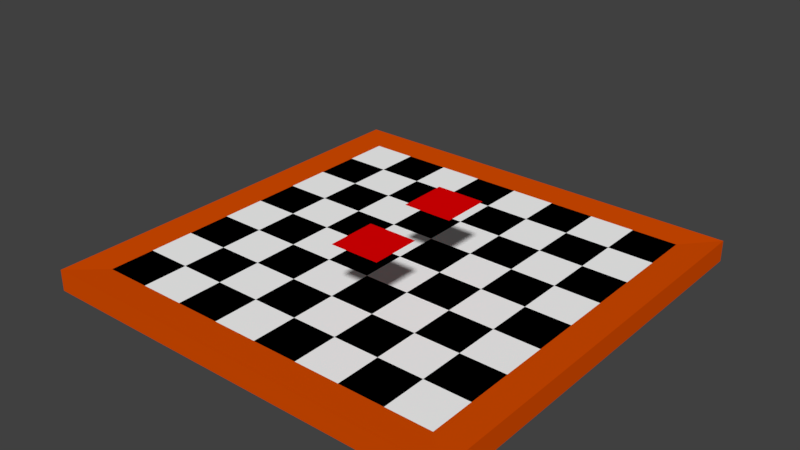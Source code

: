 # Source: ChessBoard.blend  (saved by Blender 2.79.7; exported with 4.5.12 LTS)
import bpy
from mathutils import Matrix  # noqa: F401  (used for matrix-valued properties, if any)

bpy.ops.wm.read_factory_settings(use_empty=True)
scene = bpy.context.scene
scene.name = 'Scene'

# ---- collections
col_collection_1 = bpy.data.collections.new('Collection 1'); scene.collection.children.link(col_collection_1)

# ---- materials (node trees are filled in below, after node groups)
mat_01_board = bpy.data.materials.new('01-Board')
mat_01_board.alpha_threshold = 0.0
mat_01_board.use_transparent_shadow = False
mat_01_board.diffuse_color = (0.7106, 0.07574, 0.0, 1.0)
mat_01_board.roughness = 0.5
mat_02_black = bpy.data.materials.new('02-Black')
mat_02_black.alpha_threshold = 0.0
mat_02_black.use_transparent_shadow = False
mat_02_black.diffuse_color = (0.0, 0.0, 0.0, 1.0)
mat_02_black.roughness = 0.5
mat_03_white = bpy.data.materials.new('03-White')
mat_03_white.alpha_threshold = 0.0
mat_03_white.use_transparent_shadow = False
mat_03_white.diffuse_color = (1.0, 1.0, 1.0, 1.0)
mat_03_white.roughness = 0.5
mat_04_active = bpy.data.materials.new('04-Active')
mat_04_active.alpha_threshold = 0.0
mat_04_active.use_transparent_shadow = False
mat_04_active.diffuse_color = (0.8, 0.0, 0.0007126, 1.0)
mat_04_active.roughness = 0.5

# ---- material node trees

# ---- world
world_world = bpy.data.worlds.new('World'); scene.world = world_world
world_world.color = (0.05088, 0.05088, 0.05088)
world_world.use_sun_shadow = False
world_world.sun_shadow_jitter_overblur = 0.0

# ---- meshes
me_activeto = bpy.data.meshes.new('ActiveTo')
me_activeto.from_pydata([(0.0625, -0.125, 0.1283), (0.125, -0.125, 0.1283), (0.0625, -0.1875, 0.1283), (0.125, -0.1875, 0.1283)], [], [(1, 0, 2, 3)])
me_activeto.polygons.foreach_set('material_index', [3])
_uv = me_activeto.uv_layers.new(name='UVMap')
_uv.uv.foreach_set('vector', [0.1267, 0.9957, 0.002804, 0.9957, 0.002804, 0.8719, 0.1267, 0.8719])
me_activeto.materials.append(mat_01_board)
me_activeto.materials.append(mat_02_black)
me_activeto.materials.append(mat_03_white)
me_activeto.materials.append(mat_04_active)
me_activeto.use_remesh_preserve_volume = False
me_activeto.use_remesh_preserve_attributes = False
me_activeto.use_mirror_vertex_groups = False
me_activeto.update()
me_activefrom = bpy.data.meshes.new('ActiveFrom')
me_activefrom.from_pydata([(0.0625, -0.125, 0.1283), (0.125, -0.125, 0.1283), (0.0625, -0.1875, 0.1283), (0.125, -0.1875, 0.1283)], [], [(1, 0, 2, 3)])
me_activefrom.polygons.foreach_set('material_index', [3])
_uv = me_activefrom.uv_layers.new(name='UVMap')
_uv.uv.foreach_set('vector', [0.1267, 0.9957, 0.002804, 0.9957, 0.002804, 0.8719, 0.1267, 0.8719])
me_activefrom.materials.append(mat_01_board)
me_activefrom.materials.append(mat_02_black)
me_activefrom.materials.append(mat_03_white)
me_activefrom.materials.append(mat_04_active)
me_activefrom.use_remesh_preserve_volume = False
me_activefrom.use_remesh_preserve_attributes = False
me_activefrom.use_mirror_vertex_groups = False
me_activefrom.update()
me_chessframe = bpy.data.meshes.new('ChessFrame')
me_chessframe.from_pydata([(-0.25, -0.25, 0.0125), (-0.25, 0.25, 0.0125), (0.25, -0.25, 0.0125), (0.25, 0.25, 0.0125), (0.2935, 0.2935, -0.01467), (-0.2935, 0.2935, -0.01467), (-0.2935, -0.2935, 0.01467), (0.2935, -0.2935, -0.01467), (0.2935, 0.2935, 0.01467), (-0.2935, 0.2935, 0.01467), (-0.2935, -0.2935, -0.01467), (0.2935, -0.2935, 0.01467)], [], [(0, 1, 9, 6), (1, 3, 8, 9), (2, 0, 6, 11), (8, 11, 7, 4), (8, 4, 5, 9), (4, 7, 10, 5), (6, 10, 7, 11), (9, 5, 10, 6), (3, 2, 11, 8)])
_uv = me_chessframe.uv_layers.new(name='UVMap')
_uv.uv.foreach_set('vector', [0.07408, 0.07408, 0.07408, 0.9259, 2.98e-08, 1.0, 2.98e-08, 2.98e-08, 0.07408, 0.9259, 0.9259, 0.9259, 1.0, 1.0, 2.98e-08, 1.0, 0.9259, 0.07408, 0.07408, 0.07408, 2.98e-08, 2.98e-08, 1.0, 2.98e-08, 1.0, 0.5175, 2.98e-08, 0.5175, 2.98e-08, 0.4675, 1.0, 0.4675, 1.0, 0.5175, 1.0, 0.4675, 2.98e-08, 0.4675, 2.98e-08, 0.5175, 1.0, 1.0, 1.0, 2.98e-08, 2.98e-08, 2.98e-08, 2.98e-08, 1.0, 2.98e-08, 0.5175, 2.98e-08, 0.4675, 1.0, 0.4675, 1.0, 0.5175, 1.0, 0.5175, 1.0, 0.4675, 2.98e-08, 0.4675, 2.98e-08, 0.5175, 0.9259, 0.9259, 0.9259, 0.07408, 1.0, 2.98e-08, 1.0, 1.0])
me_chessframe.materials.append(mat_01_board)
me_chessframe.materials.append(mat_02_black)
me_chessframe.materials.append(mat_03_white)
me_chessframe.use_remesh_preserve_volume = False
me_chessframe.use_remesh_preserve_attributes = False
me_chessframe.use_mirror_vertex_groups = False
me_chessframe.update()
me_chessboard = bpy.data.meshes.new('ChessBoard')
me_chessboard.from_pydata([(-0.25, -0.25, -0.0125), (-0.25, -0.25, 0.0125), (-0.25, 0.25, -0.0125), (-0.25, 0.25, 0.0125), (0.25, -0.25, -0.0125), (0.25, -0.25, 0.0125), (0.25, 0.25, -0.0125), (0.25, 0.25, 0.0125), (-0.25, 0.1875, -0.0125), (-0.25, 0.125, -0.0125), (-0.25, 0.0625, -0.0125), (-0.25, 0.0, -0.0125), (-0.25, -0.0625, -0.0125), (-0.25, -0.125, -0.0125), (-0.25, -0.1875, -0.0125), (-0.25, -0.1875, 0.0125), (-0.25, -0.125, 0.0125), (-0.25, -0.0625, 0.0125), (-0.25, 0.0, 0.0125), (-0.25, 0.0625, 0.0125), (-0.25, 0.125, 0.0125), (-0.25, 0.1875, 0.0125), (0.25, -0.1875, -0.0125), (0.25, -0.125, -0.0125), (0.25, -0.0625, -0.0125), (0.25, 0.0, -0.0125), (0.25, 0.0625, -0.0125), (0.25, 0.125, -0.0125), (0.25, 0.1875, -0.0125), (0.25, 0.1875, 0.0125), (0.25, 0.125, 0.0125), (0.25, 0.0625, 0.0125), (0.25, 0.0, 0.0125), (0.25, -0.0625, 0.0125), (0.25, -0.125, 0.0125), (0.25, -0.1875, 0.0125), (0.1875, 0.25, -0.0125), (0.125, 0.25, -0.0125), (0.0625, 0.25, -0.0125), (0.0, 0.25, -0.0125), (-0.0625, 0.25, -0.0125), (-0.125, 0.25, -0.0125), (-0.1875, 0.25, -0.0125), (-0.1875, 0.25, 0.0125), (-0.125, 0.25, 0.0125), (-0.0625, 0.25, 0.0125), (0.0, 0.25, 0.0125), (0.0625, 0.25, 0.0125), (0.125, 0.25, 0.0125), (0.1875, 0.25, 0.0125), (-0.1875, -0.25, -0.0125), (-0.125, -0.25, -0.0125), (-0.0625, -0.25, -0.0125), (0.0, -0.25, -0.0125), (0.0625, -0.25, -0.0125), (0.125, -0.25, -0.0125), (0.1875, -0.25, -0.0125), (0.1875, -0.25, 0.0125), (0.125, -0.25, 0.0125), (0.0625, -0.25, 0.0125), (0.0, -0.25, 0.0125), (-0.0625, -0.25, 0.0125), (-0.125, -0.25, 0.0125), (-0.1875, -0.25, 0.0125), (-0.1875, 0.1875, 0.0125), (-0.125, 0.1875, 0.0125), (-0.0625, 0.1875, 0.0125), (0.0, 0.1875, 0.0125), (0.0625, 0.1875, 0.0125), (0.125, 0.1875, 0.0125), (0.1875, 0.1875, 0.0125), (-0.1875, 0.125, 0.0125), (-0.125, 0.125, 0.0125), (-0.0625, 0.125, 0.0125), (0.0, 0.125, 0.0125), (0.0625, 0.125, 0.0125), (0.125, 0.125, 0.0125), (0.1875, 0.125, 0.0125), (-0.1875, 0.0625, 0.0125), (-0.125, 0.0625, 0.0125), (-0.0625, 0.0625, 0.0125), (0.0, 0.0625, 0.0125), (0.0625, 0.0625, 0.0125), (0.125, 0.0625, 0.0125), (0.1875, 0.0625, 0.0125), (-0.1875, 0.0, 0.0125), (-0.125, 0.0, 0.0125), (-0.0625, 0.0, 0.0125), (0.0, 0.0, 0.0125), (0.0625, 0.0, 0.0125), (0.125, 0.0, 0.0125), (0.1875, 0.0, 0.0125), (-0.1875, -0.0625, 0.0125), (-0.125, -0.0625, 0.0125), (-0.0625, -0.0625, 0.0125), (0.0, -0.0625, 0.0125), (0.0625, -0.0625, 0.0125), (0.125, -0.0625, 0.0125), (0.1875, -0.0625, 0.0125), (-0.1875, -0.125, 0.0125), (-0.125, -0.125, 0.0125), (-0.0625, -0.125, 0.0125), (0.0, -0.125, 0.0125), (0.0625, -0.125, 0.0125), (0.125, -0.125, 0.0125), (0.1875, -0.125, 0.0125), (-0.1875, -0.1875, 0.0125), (-0.125, -0.1875, 0.0125), (-0.0625, -0.1875, 0.0125), (0.0, -0.1875, 0.0125), (0.0625, -0.1875, 0.0125), (0.125, -0.1875, 0.0125), (0.1875, -0.1875, 0.0125)], [], [(106, 15, 1, 63), (43, 3, 21, 64), (64, 21, 20, 71), (71, 20, 19, 78), (78, 19, 18, 85), (85, 18, 17, 92), (92, 17, 16, 99), (99, 16, 15, 106), (63, 1, 0, 50, 51, 52, 53, 54, 55, 56, 4, 5, 57, 58, 59, 60, 61, 62), (49, 7, 6, 36, 37, 38, 39, 40, 41, 42, 2, 3, 43, 44, 45, 46, 47, 48), (34, 105, 112, 35), (105, 104, 111, 112), (104, 103, 110, 111), (103, 102, 109, 110), (102, 101, 108, 109), (101, 100, 107, 108), (100, 99, 106, 107), (33, 98, 105, 34), (98, 97, 104, 105), (97, 96, 103, 104), (96, 95, 102, 103), (95, 94, 101, 102), (94, 93, 100, 101), (93, 92, 99, 100), (32, 91, 98, 33), (91, 90, 97, 98), (90, 89, 96, 97), (89, 88, 95, 96), (88, 87, 94, 95), (87, 86, 93, 94), (86, 85, 92, 93), (31, 84, 91, 32), (84, 83, 90, 91), (83, 82, 89, 90), (82, 81, 88, 89), (81, 80, 87, 88), (80, 79, 86, 87), (79, 78, 85, 86), (30, 77, 84, 31), (77, 76, 83, 84), (76, 75, 82, 83), (75, 74, 81, 82), (74, 73, 80, 81), (73, 72, 79, 80), (72, 71, 78, 79), (29, 70, 77, 30), (70, 69, 76, 77), (69, 68, 75, 76), (68, 67, 74, 75), (67, 66, 73, 74), (66, 65, 72, 73), (65, 64, 71, 72), (7, 49, 70, 29), (49, 48, 69, 70), (48, 47, 68, 69), (47, 46, 67, 68), (46, 45, 66, 67), (45, 44, 65, 66), (44, 43, 64, 65), (35, 112, 57, 5), (112, 111, 58, 57), (111, 110, 59, 58), (110, 109, 60, 59), (109, 108, 61, 60), (108, 107, 62, 61), (107, 106, 63, 62), (21, 3, 2, 8, 9, 10, 11, 12, 13, 14, 0, 1, 15, 16, 17, 18, 19, 20), (35, 5, 4, 22, 23, 24, 25, 26, 27, 28, 6, 7, 29, 30, 31, 32, 33, 34)])
me_chessboard.polygons.foreach_set('material_index', [1, 2, 1, 2, 1, 2, 1, 2, 0, 0, 1, 2, 1, 2, 1, 2, 1, 2, 1, 2, 1, 2, 1, 2, 1, 2, 1, 2, 1, 2, 1, 2, 1, 2, 1, 2, 1, 2, 1, 2, 1, 2, 1, 2, 1, 2, 1, 2, 1, 2, 1, 2, 1, 2, 1, 2, 1, 2, 1, 2, 1, 2, 1, 2, 1, 2, 0, 0])
_uv = me_chessboard.uv_layers.new(name='UVMap')
_uv.uv.foreach_set('vector', [0.125, 0.125, 0.0, 0.125, 0.0, 0.0, 0.125, 0.0, 0.125, 1.0, 0.0, 1.0, 0.0, 0.875, 0.125, 0.875, 0.125, 0.875, 0.0, 0.875, 0.0, 0.75, 0.125, 0.75, 0.125, 0.75, 0.0, 0.75, 0.0, 0.625, 0.125, 0.625, 0.125, 0.625, 0.0, 0.625, 0.0, 0.5, 0.125, 0.5, 0.125, 0.5, 0.0, 0.5, 0.0, 0.375, 0.125, 0.375, 0.125, 0.375, 0.0, 0.375, 0.0, 0.25, 0.125, 0.25, 0.125, 0.25, 0.0, 0.25, 0.0, 0.125, 0.125, 0.125, 0.0, 0.0, 0.0, 0.0, 0.0, 0.0, 0.0, 0.0, 0.0, 0.0, 0.0, 0.0, 0.0, 0.0, 0.0, 0.0, 0.0, 0.0, 0.0, 0.0, 0.0, 0.0, 0.0, 0.0, 0.0, 0.0, 0.0, 0.0, 0.0, 0.0, 0.0, 0.0, 0.0, 0.0, 0.0, 0.0, 0.0, 0.0, 0.0, 0.0, 0.0, 0.0, 0.0, 0.0, 0.0, 0.0, 0.0, 0.0, 0.0, 0.0, 0.0, 0.0, 0.0, 0.0, 0.0, 0.0, 0.0, 0.0, 0.0, 0.0, 0.0, 0.0, 0.0, 0.0, 0.0, 0.0, 0.0, 0.0, 0.0, 0.0, 0.0, 0.0, 1.0, 0.25, 0.875, 0.25, 0.875, 0.125, 1.0, 0.125, 0.875, 0.25, 0.75, 0.25, 0.75, 0.125, 0.875, 0.125, 0.75, 0.25, 0.625, 0.25, 0.625, 0.125, 0.75, 0.125, 0.625, 0.25, 0.5, 0.25, 0.5, 0.125, 0.625, 0.125, 0.5, 0.25, 0.375, 0.25, 0.375, 0.125, 0.5, 0.125, 0.375, 0.25, 0.25, 0.25, 0.25, 0.125, 0.375, 0.125, 0.25, 0.25, 0.125, 0.25, 0.125, 0.125, 0.25, 0.125, 1.0, 0.375, 0.875, 0.375, 0.875, 0.25, 1.0, 0.25, 0.875, 0.375, 0.75, 0.375, 0.75, 0.25, 0.875, 0.25, 0.75, 0.375, 0.625, 0.375, 0.625, 0.25, 0.75, 0.25, 0.625, 0.375, 0.5, 0.375, 0.5, 0.25, 0.625, 0.25, 0.5, 0.375, 0.375, 0.375, 0.375, 0.25, 0.5, 0.25, 0.375, 0.375, 0.25, 0.375, 0.25, 0.25, 0.375, 0.25, 0.25, 0.375, 0.125, 0.375, 0.125, 0.25, 0.25, 0.25, 1.0, 0.5, 0.875, 0.5, 0.875, 0.375, 1.0, 0.375, 0.875, 0.5, 0.75, 0.5, 0.75, 0.375, 0.875, 0.375, 0.75, 0.5, 0.625, 0.5, 0.625, 0.375, 0.75, 0.375, 0.625, 0.5, 0.5, 0.5, 0.5, 0.375, 0.625, 0.375, 0.5, 0.5, 0.375, 0.5, 0.375, 0.375, 0.5, 0.375, 0.375, 0.5, 0.25, 0.5, 0.25, 0.375, 0.375, 0.375, 0.25, 0.5, 0.125, 0.5, 0.125, 0.375, 0.25, 0.375, 1.0, 0.625, 0.875, 0.625, 0.875, 0.5, 1.0, 0.5, 0.875, 0.625, 0.75, 0.625, 0.75, 0.5, 0.875, 0.5, 0.75, 0.625, 0.625, 0.625, 0.625, 0.5, 0.75, 0.5, 0.625, 0.625, 0.5, 0.625, 0.5, 0.5, 0.625, 0.5, 0.5, 0.625, 0.375, 0.625, 0.375, 0.5, 0.5, 0.5, 0.375, 0.625, 0.25, 0.625, 0.25, 0.5, 0.375, 0.5, 0.25, 0.625, 0.125, 0.625, 0.125, 0.5, 0.25, 0.5, 1.0, 0.75, 0.875, 0.75, 0.875, 0.625, 1.0, 0.625, 0.875, 0.75, 0.75, 0.75, 0.75, 0.625, 0.875, 0.625, 0.75, 0.75, 0.625, 0.75, 0.625, 0.625, 0.75, 0.625, 0.625, 0.75, 0.5, 0.75, 0.5, 0.625, 0.625, 0.625, 0.5, 0.75, 0.375, 0.75, 0.375, 0.625, 0.5, 0.625, 0.375, 0.75, 0.25, 0.75, 0.25, 0.625, 0.375, 0.625, 0.25, 0.75, 0.125, 0.75, 0.125, 0.625, 0.25, 0.625, 1.0, 0.875, 0.875, 0.875, 0.875, 0.75, 1.0, 0.75, 0.875, 0.875, 0.75, 0.875, 0.75, 0.75, 0.875, 0.75, 0.75, 0.875, 0.625, 0.875, 0.625, 0.75, 0.75, 0.75, 0.625, 0.875, 0.5, 0.875, 0.5, 0.75, 0.625, 0.75, 0.5, 0.875, 0.375, 0.875, 0.375, 0.75, 0.5, 0.75, 0.375, 0.875, 0.25, 0.875, 0.25, 0.75, 0.375, 0.75, 0.25, 0.875, 0.125, 0.875, 0.125, 0.75, 0.25, 0.75, 1.0, 1.0, 0.875, 1.0, 0.875, 0.875, 1.0, 0.875, 0.875, 1.0, 0.75, 1.0, 0.75, 0.875, 0.875, 0.875, 0.75, 1.0, 0.625, 1.0, 0.625, 0.875, 0.75, 0.875, 0.625, 1.0, 0.5, 1.0, 0.5, 0.875, 0.625, 0.875, 0.5, 1.0, 0.375, 1.0, 0.375, 0.875, 0.5, 0.875, 0.375, 1.0, 0.25, 1.0, 0.25, 0.875, 0.375, 0.875, 0.25, 1.0, 0.125, 1.0, 0.125, 0.875, 0.25, 0.875, 1.0, 0.125, 0.875, 0.125, 0.875, 0.0, 1.0, 0.0, 0.875, 0.125, 0.75, 0.125, 0.75, 0.0, 0.875, 0.0, 0.75, 0.125, 0.625, 0.125, 0.625, 0.0, 0.75, 0.0, 0.625, 0.125, 0.5, 0.125, 0.5, 0.0, 0.625, 0.0, 0.5, 0.125, 0.375, 0.125, 0.375, 0.0, 0.5, 0.0, 0.375, 0.125, 0.25, 0.125, 0.25, 0.0, 0.375, 0.0, 0.25, 0.125, 0.125, 0.125, 0.125, 0.0, 0.25, 0.0, 0.0, 0.0, 0.0, 0.0, 0.0, 0.0, 0.0, 0.0, 0.0, 0.0, 0.0, 0.0, 0.0, 0.0, 0.0, 0.0, 0.0, 0.0, 0.0, 0.0, 0.0, 0.0, 0.0, 0.0, 0.0, 0.0, 0.0, 0.0, 0.0, 0.0, 0.0, 0.0, 0.0, 0.0, 0.0, 0.0, 0.0, 0.0, 0.0, 0.0, 0.0, 0.0, 0.0, 0.0, 0.0, 0.0, 0.0, 0.0, 0.0, 0.0, 0.0, 0.0, 0.0, 0.0, 0.0, 0.0, 0.0, 0.0, 0.0, 0.0, 0.0, 0.0, 0.0, 0.0, 0.0, 0.0, 0.0, 0.0, 0.0, 0.0, 0.0, 0.0])
me_chessboard.materials.append(mat_01_board)
me_chessboard.materials.append(mat_02_black)
me_chessboard.materials.append(mat_03_white)
me_chessboard.use_remesh_preserve_volume = False
me_chessboard.use_remesh_preserve_attributes = False
me_chessboard.use_mirror_vertex_groups = False
me_chessboard.update()

# ---- objects
ob_activeto = bpy.data.objects.new('ActiveTo', me_activeto)
ob_activefrom = bpy.data.objects.new('ActiveFrom', me_activefrom)
ob_chessframe = bpy.data.objects.new('ChessFrame', me_chessframe)
ob_chessboard = bpy.data.objects.new('ChessBoard', me_chessboard)

# ---- transforms, parenting, visibility, modifiers, constraints
ob_activeto.location = (-0.001477, 0.2147, 0.0)
ob_activeto.scale = (2.0, 2.0, 2.0)
ob_activeto.lineart.crease_threshold = 0.0
ob_activefrom.location = (0.0002111, -0.03067, 0.0)
ob_activefrom.scale = (2.0, 2.0, 2.0)
ob_activefrom.lineart.crease_threshold = 0.0
ob_chessframe.location = (0.0002111, -0.03067, 0.0)
ob_chessframe.scale = (2.0, 2.0, 2.0)
ob_chessframe.lineart.crease_threshold = 0.0
ob_chessboard.location = (0.0002111, -0.03067, 0.0)
ob_chessboard.scale = (2.0, 2.0, 2.0)
ob_chessboard.lineart.crease_threshold = 0.0

# ---- collection membership
col_collection_1.objects.link(ob_activeto)
col_collection_1.objects.link(ob_activefrom)
col_collection_1.objects.link(ob_chessframe)
col_collection_1.objects.link(ob_chessboard)

# ---- scene / render settings (as saved in the file)
scene.frame_start = 1; scene.frame_end = 250; scene.frame_set(1)
scene.render.engine = 'BLENDER_EEVEE_NEXT'
scene.render.resolution_percentage = 50
scene.render.dither_intensity = 0.0
scene.cycles.use_denoising = False
scene.cycles.samples = 128
scene.cycles.sampling_pattern = 'TABULATED_SOBOL'
scene.cycles.use_adaptive_sampling = False
scene.cycles.use_light_tree = False
scene.view_settings.view_transform = 'Standard'
bpy.context.view_layer.update()

# ---- added for rendering (the .blend has no active camera and no usable light): camera, sun
cam_auto = bpy.data.cameras.new('AutoCamera')
cam_auto.lens = 50.0
cam_auto.sensor_width = 36.0
cam_auto.clip_end = 1000.0
ob_auto_camera = bpy.data.objects.new('AutoCamera', cam_auto)
scene.collection.objects.link(ob_auto_camera)
ob_auto_camera.location = (1.55888, -1.90107, 1.36056)
ob_auto_camera.rotation_euler = (1.09748, -7.21219e-08, 0.694738)
scene.camera = ob_auto_camera
light_auto_sun = bpy.data.lights.new('AutoSun', 'SUN')
light_auto_sun.energy = 3.0
light_auto_sun.angle = 0.0523599
ob_auto_sun = bpy.data.objects.new('AutoSun', light_auto_sun)
scene.collection.objects.link(ob_auto_sun)
ob_auto_sun.rotation_euler = (0.872665, 0.174533, 0.523599)
bpy.context.view_layer.update()
